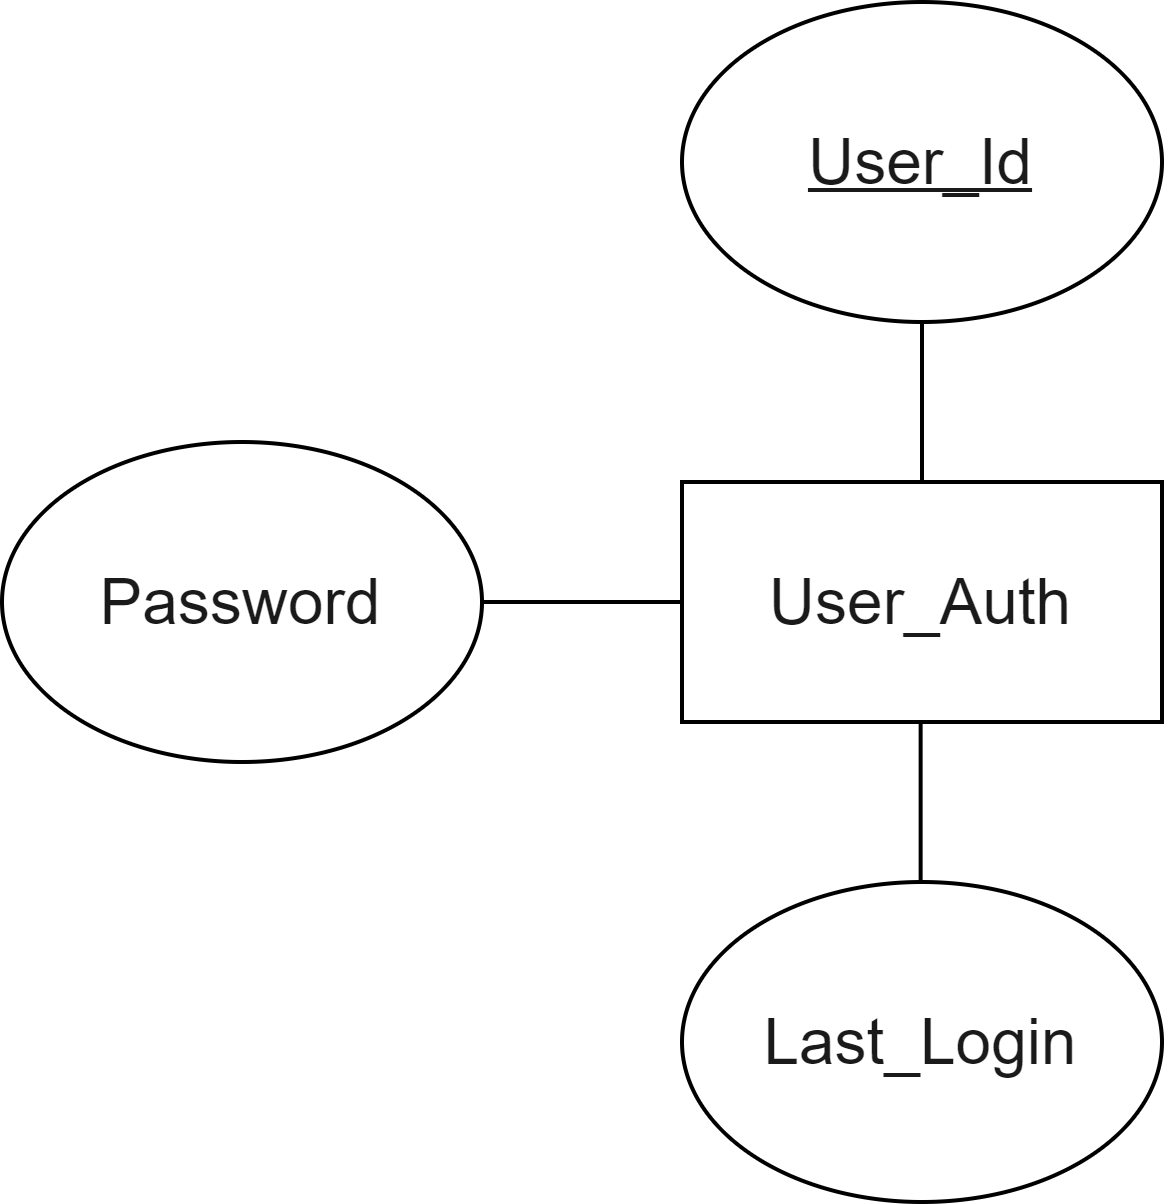

The diagram above was exported from draw.io. Its source (the exported page's mxGraphModel, read from the mxfile embedded in the PNG):
<mxGraphModel dx="2580" dy="1242" grid="1" gridSize="10" guides="1" tooltips="1" connect="1" arrows="1" fold="1" page="1" pageScale="1" pageWidth="2336" pageHeight="1654" math="0" shadow="0">
  <root>
    <mxCell id="0" />
    <mxCell id="1" parent="0" />
    <mxCell id="iNgCIGG-X1lawA8dSGRr-1" value="&lt;span style=&quot;color: rgb(26, 26, 26); font-size: 16px; text-wrap: nowrap;&quot;&gt;User_Auth&lt;/span&gt;" style="rounded=0;whiteSpace=wrap;html=1;" vertex="1" parent="1">
      <mxGeometry x="170" y="260" width="120" height="60" as="geometry" />
    </mxCell>
    <mxCell id="iNgCIGG-X1lawA8dSGRr-2" value="&lt;span style=&quot;color: rgb(26, 26, 26); font-size: 16px; text-align: left;&quot;&gt;Password&lt;/span&gt;" style="ellipse;whiteSpace=wrap;html=1;" vertex="1" parent="1">
      <mxGeometry y="250" width="120" height="80" as="geometry" />
    </mxCell>
    <mxCell id="iNgCIGG-X1lawA8dSGRr-3" value="&lt;span style=&quot;color: rgb(26, 26, 26); font-size: 16px; text-align: left; text-decoration-line: underline;&quot;&gt;User_Id&lt;/span&gt;" style="ellipse;whiteSpace=wrap;html=1;" vertex="1" parent="1">
      <mxGeometry x="170" y="140" width="120" height="80" as="geometry" />
    </mxCell>
    <mxCell id="iNgCIGG-X1lawA8dSGRr-4" value="&lt;span style=&quot;color: rgb(26, 26, 26); font-size: 16px; text-align: left;&quot;&gt;Last_Login&lt;/span&gt;" style="ellipse;whiteSpace=wrap;html=1;" vertex="1" parent="1">
      <mxGeometry x="170" y="360" width="120" height="80" as="geometry" />
    </mxCell>
    <mxCell id="iNgCIGG-X1lawA8dSGRr-5" value="" style="endArrow=none;html=1;rounded=0;entryX=1;entryY=0.5;entryDx=0;entryDy=0;exitX=0;exitY=0.5;exitDx=0;exitDy=0;" edge="1" parent="1" source="iNgCIGG-X1lawA8dSGRr-1" target="iNgCIGG-X1lawA8dSGRr-2">
      <mxGeometry width="50" height="50" relative="1" as="geometry">
        <mxPoint x="80" y="490" as="sourcePoint" />
        <mxPoint x="130" y="440" as="targetPoint" />
      </mxGeometry>
    </mxCell>
    <mxCell id="iNgCIGG-X1lawA8dSGRr-6" value="" style="endArrow=none;html=1;rounded=0;entryX=0.5;entryY=1;entryDx=0;entryDy=0;exitX=0.5;exitY=0;exitDx=0;exitDy=0;" edge="1" parent="1" source="iNgCIGG-X1lawA8dSGRr-1" target="iNgCIGG-X1lawA8dSGRr-3">
      <mxGeometry width="50" height="50" relative="1" as="geometry">
        <mxPoint x="30" y="420" as="sourcePoint" />
        <mxPoint x="80" y="370" as="targetPoint" />
      </mxGeometry>
    </mxCell>
    <mxCell id="iNgCIGG-X1lawA8dSGRr-7" value="" style="endArrow=none;html=1;rounded=0;entryX=0.5;entryY=1;entryDx=0;entryDy=0;exitX=0.5;exitY=0;exitDx=0;exitDy=0;" edge="1" parent="1">
      <mxGeometry width="50" height="50" relative="1" as="geometry">
        <mxPoint x="229.66" y="360" as="sourcePoint" />
        <mxPoint x="229.66" y="320" as="targetPoint" />
      </mxGeometry>
    </mxCell>
  </root>
</mxGraphModel>